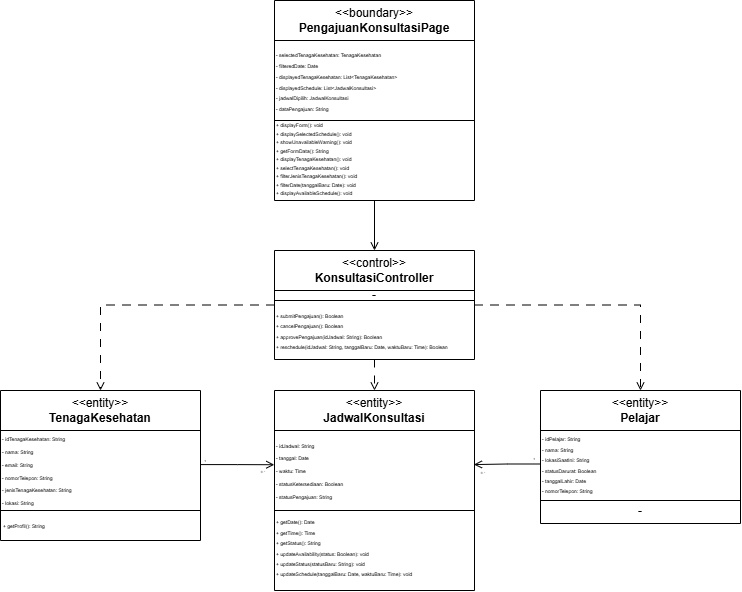

The diagram above was exported from draw.io. Its source (the exported page's mxGraphModel, read from the mxfile embedded in the PNG):
<mxGraphModel dx="1018" dy="593" grid="1" gridSize="10" guides="1" tooltips="1" connect="1" arrows="1" fold="1" page="1" pageScale="1" pageWidth="827" pageHeight="1169" math="0" shadow="0">
  <root>
    <mxCell id="0" />
    <mxCell id="1" parent="0" />
    <mxCell id="y3UTsxN42oaVp7tO4aoz-3" edge="1" parent="1" style="edgeStyle=orthogonalEdgeStyle;rounded=0;orthogonalLoop=1;jettySize=auto;html=1;endArrow=open;endFill=0;" value="">
      <mxGeometry relative="1" as="geometry">
        <mxPoint x="250" y="170" as="sourcePoint" />
      </mxGeometry>
    </mxCell>
    <mxCell id="y3UTsxN42oaVp7tO4aoz-5" edge="1" parent="1" style="edgeStyle=orthogonalEdgeStyle;rounded=0;orthogonalLoop=1;jettySize=auto;html=1;endArrow=open;endFill=0;" value="">
      <mxGeometry relative="1" as="geometry">
        <mxPoint x="460" y="170" as="sourcePoint" />
      </mxGeometry>
    </mxCell>
    <mxCell id="y3UTsxN42oaVp7tO4aoz-9" edge="1" parent="1" style="edgeStyle=orthogonalEdgeStyle;rounded=0;orthogonalLoop=1;jettySize=auto;html=1;endArrow=open;endFill=0;" value="">
      <mxGeometry relative="1" as="geometry">
        <mxPoint x="740" y="170" as="targetPoint" />
      </mxGeometry>
    </mxCell>
    <mxCell id="y3UTsxN42oaVp7tO4aoz-11" edge="1" parent="1" style="edgeStyle=orthogonalEdgeStyle;rounded=0;orthogonalLoop=1;jettySize=auto;html=1;endArrow=open;endFill=0;" value="">
      <mxGeometry relative="1" as="geometry">
        <mxPoint x="600" y="280" as="targetPoint" />
      </mxGeometry>
    </mxCell>
    <mxCell id="C99cnMUvxlVlUfDLlsQT-9" parent="1" style="swimlane;whiteSpace=wrap;html=1;startSize=40;" value="&lt;div&gt;&lt;span style=&quot;background-color: transparent; color: light-dark(rgb(0, 0, 0), rgb(255, 255, 255)); font-weight: normal;&quot;&gt;&amp;lt;&amp;lt;boundary&amp;gt;&amp;gt;&lt;/span&gt;&lt;/div&gt;&lt;div&gt;PengajuanKonsultasiPage&lt;/div&gt;" vertex="1">
      <mxGeometry height="200" width="200" x="314" y="120" as="geometry" />
    </mxCell>
    <mxCell id="uPBfXsm4AhUm66KgWX_s-7" parent="C99cnMUvxlVlUfDLlsQT-9" style="text;html=1;whiteSpace=wrap;strokeColor=default;fillColor=none;align=left;verticalAlign=middle;rounded=0;" value="&lt;div style=&quot;line-height: 90%;&quot;&gt;&lt;div&gt;&lt;font style=&quot;font-size: 5px; line-height: 90%;&quot;&gt;- selectedTenagaKesehatan: TenagaKesehatan&lt;/font&gt;&lt;/div&gt;&lt;div&gt;&lt;font style=&quot;font-size: 5px; line-height: 90%;&quot;&gt;- filteredDate: Date&lt;/font&gt;&lt;/div&gt;&lt;div&gt;&lt;font style=&quot;font-size: 5px; line-height: 90%;&quot;&gt;- displayedTenagaKesehatan: List&amp;lt;TenagaKesehatan&amp;gt;&lt;/font&gt;&lt;/div&gt;&lt;div&gt;&lt;font style=&quot;font-size: 5px; line-height: 90%;&quot;&gt;- displayedSchedule: List&amp;lt;JadwalKonsultasi&amp;gt;&lt;/font&gt;&lt;/div&gt;&lt;div&gt;&lt;font style=&quot;font-size: 5px; line-height: 90%;&quot;&gt;- jadwalDipilih: JadwalKonsultasi&lt;/font&gt;&lt;/div&gt;&lt;div&gt;&lt;font style=&quot;font-size: 5px; line-height: 90%;&quot;&gt;- dataPengajuan: String&lt;/font&gt;&lt;/div&gt;&lt;/div&gt;" vertex="1">
      <mxGeometry height="80" width="200" y="40" as="geometry" />
    </mxCell>
    <mxCell id="uPBfXsm4AhUm66KgWX_s-8" parent="C99cnMUvxlVlUfDLlsQT-9" style="text;html=1;whiteSpace=wrap;strokeColor=none;fillColor=none;align=left;verticalAlign=middle;rounded=0;" value="&lt;div style=&quot;line-height: 70%;&quot;&gt;&lt;div style=&quot;text-align: justify;&quot;&gt;&lt;font style=&quot;font-size: 5px; line-height: 70%;&quot;&gt;+ displayForm(): void&lt;/font&gt;&lt;/div&gt;&lt;div style=&quot;text-align: justify;&quot;&gt;&lt;font style=&quot;font-size: 5px; line-height: 70%;&quot;&gt;+ displaySelectedSchedule(): void&lt;/font&gt;&lt;/div&gt;&lt;div style=&quot;text-align: justify;&quot;&gt;&lt;font style=&quot;font-size: 5px; line-height: 70%;&quot;&gt;+ showUnavailableWarning(): void&lt;/font&gt;&lt;/div&gt;&lt;div style=&quot;text-align: justify;&quot;&gt;&lt;font style=&quot;font-size: 5px; line-height: 70%;&quot;&gt;+ getFormData(): String&lt;/font&gt;&lt;/div&gt;&lt;div style=&quot;text-align: justify;&quot;&gt;&lt;font style=&quot;font-size: 5px; line-height: 70%;&quot;&gt;+ displayTenagaKesehatan(): void&lt;/font&gt;&lt;/div&gt;&lt;div style=&quot;text-align: justify;&quot;&gt;&lt;font style=&quot;font-size: 5px; line-height: 70%;&quot;&gt;+ selectTenagaKesehatan(): void&lt;/font&gt;&lt;/div&gt;&lt;div style=&quot;text-align: justify;&quot;&gt;&lt;font style=&quot;font-size: 5px; line-height: 70%;&quot;&gt;+ filterJenisTenagaKesehatan(): void&lt;/font&gt;&lt;/div&gt;&lt;div style=&quot;text-align: justify;&quot;&gt;&lt;font style=&quot;font-size: 5px; line-height: 70%;&quot;&gt;+ filterDate(tanggalBaru: Date): void&lt;/font&gt;&lt;/div&gt;&lt;div style=&quot;text-align: justify;&quot;&gt;&lt;font style=&quot;font-size: 5px; line-height: 70%;&quot;&gt;+ displayAvailableSchedule(): void&lt;/font&gt;&lt;/div&gt;&lt;/div&gt;" vertex="1">
      <mxGeometry height="70" width="200" y="122" as="geometry" />
    </mxCell>
    <mxCell id="uPBfXsm4AhUm66KgWX_s-23" edge="1" parent="1" source="uPBfXsm4AhUm66KgWX_s-9" style="edgeStyle=orthogonalEdgeStyle;rounded=0;orthogonalLoop=1;jettySize=auto;html=1;exitX=0.5;exitY=1;exitDx=0;exitDy=0;entryX=0.5;entryY=0;entryDx=0;entryDy=0;dashed=1;dashPattern=8 8;endArrow=open;endFill=0;" target="uPBfXsm4AhUm66KgWX_s-12">
      <mxGeometry relative="1" as="geometry" />
    </mxCell>
    <mxCell id="uPBfXsm4AhUm66KgWX_s-25" edge="1" parent="1" source="uPBfXsm4AhUm66KgWX_s-9" style="edgeStyle=orthogonalEdgeStyle;rounded=0;orthogonalLoop=1;jettySize=auto;html=1;exitX=0;exitY=0.5;exitDx=0;exitDy=0;entryX=0.5;entryY=0;entryDx=0;entryDy=0;dashed=1;dashPattern=8 8;endArrow=open;endFill=0;" target="uPBfXsm4AhUm66KgWX_s-15">
      <mxGeometry relative="1" as="geometry" />
    </mxCell>
    <mxCell id="uPBfXsm4AhUm66KgWX_s-26" edge="1" parent="1" source="uPBfXsm4AhUm66KgWX_s-9" style="edgeStyle=orthogonalEdgeStyle;rounded=0;orthogonalLoop=1;jettySize=auto;html=1;exitX=1;exitY=0.5;exitDx=0;exitDy=0;entryX=0.5;entryY=0;entryDx=0;entryDy=0;dashed=1;dashPattern=8 8;endArrow=open;endFill=0;" target="uPBfXsm4AhUm66KgWX_s-18">
      <mxGeometry relative="1" as="geometry" />
    </mxCell>
    <mxCell id="uPBfXsm4AhUm66KgWX_s-9" parent="1" style="swimlane;whiteSpace=wrap;html=1;startSize=40;" value="&lt;div&gt;&lt;span style=&quot;background-color: transparent; color: light-dark(rgb(0, 0, 0), rgb(255, 255, 255)); font-weight: normal;&quot;&gt;&amp;lt;&amp;lt;control&amp;gt;&amp;gt;&lt;/span&gt;&lt;/div&gt;&lt;div&gt;KonsultasiController&lt;/div&gt;" vertex="1">
      <mxGeometry height="109" width="200" x="314" y="370" as="geometry" />
    </mxCell>
    <mxCell id="uPBfXsm4AhUm66KgWX_s-10" parent="uPBfXsm4AhUm66KgWX_s-9" style="text;html=1;whiteSpace=wrap;strokeColor=default;fillColor=none;align=center;verticalAlign=middle;rounded=0;" value="&lt;div style=&quot;line-height: 90%;&quot;&gt;-&lt;/div&gt;" vertex="1">
      <mxGeometry height="10" width="200" y="40" as="geometry" />
    </mxCell>
    <mxCell id="uPBfXsm4AhUm66KgWX_s-11" parent="uPBfXsm4AhUm66KgWX_s-9" style="text;html=1;whiteSpace=wrap;strokeColor=none;fillColor=none;align=left;verticalAlign=middle;rounded=0;" value="&lt;div style=&quot;line-height: 70%;&quot;&gt;&lt;div style=&quot;text-align: justify;&quot;&gt;&lt;div&gt;&lt;font style=&quot;font-size: 5px;&quot;&gt;+ submitPengajuan(): Boolean&lt;/font&gt;&lt;/div&gt;&lt;div&gt;&lt;font style=&quot;font-size: 5px;&quot;&gt;+ cancelPengajuan(): Boolean&lt;/font&gt;&lt;/div&gt;&lt;div&gt;&lt;font style=&quot;font-size: 5px;&quot;&gt;+ approvePengajuan(idJadwal: String): Boolean&lt;/font&gt;&lt;/div&gt;&lt;div&gt;&lt;font style=&quot;font-size: 5px;&quot;&gt;+ reschedule(idJadwal: String, tanggalBaru: Date, waktuBaru: Time): Boolean&lt;/font&gt;&lt;/div&gt;&lt;/div&gt;&lt;/div&gt;" vertex="1">
      <mxGeometry height="59" width="200" y="50" as="geometry" />
    </mxCell>
    <mxCell id="uPBfXsm4AhUm66KgWX_s-12" parent="1" style="swimlane;whiteSpace=wrap;html=1;startSize=40;" value="&lt;div&gt;&lt;span style=&quot;background-color: transparent; color: light-dark(rgb(0, 0, 0), rgb(255, 255, 255)); font-weight: normal;&quot;&gt;&amp;lt;&amp;lt;entity&amp;gt;&amp;gt;&lt;/span&gt;&lt;/div&gt;&lt;div&gt;JadwalKonsultasi&lt;/div&gt;" vertex="1">
      <mxGeometry height="200" width="200" x="314" y="510" as="geometry" />
    </mxCell>
    <mxCell id="uPBfXsm4AhUm66KgWX_s-13" parent="uPBfXsm4AhUm66KgWX_s-12" style="text;html=1;whiteSpace=wrap;strokeColor=default;fillColor=none;align=left;verticalAlign=middle;rounded=0;" value="&lt;div style=&quot;line-height: 90%;&quot;&gt;&lt;div&gt;&lt;span style=&quot;font-size: 5px;&quot;&gt;- idJadwal: String&lt;/span&gt;&lt;/div&gt;&lt;div&gt;&lt;span style=&quot;font-size: 5px;&quot;&gt;- tanggal: Date&lt;/span&gt;&lt;/div&gt;&lt;div&gt;&lt;span style=&quot;font-size: 5px;&quot;&gt;- waktu: Time&lt;/span&gt;&lt;/div&gt;&lt;div&gt;&lt;span style=&quot;font-size: 5px;&quot;&gt;- statusKetersediaan: Boolean&lt;/span&gt;&lt;/div&gt;&lt;div&gt;&lt;span style=&quot;font-size: 5px;&quot;&gt;- statusPengajuan: String&lt;/span&gt;&lt;/div&gt;&lt;/div&gt;" vertex="1">
      <mxGeometry height="80" width="200" y="40" as="geometry" />
    </mxCell>
    <mxCell id="uPBfXsm4AhUm66KgWX_s-14" parent="uPBfXsm4AhUm66KgWX_s-12" style="text;html=1;whiteSpace=wrap;strokeColor=none;fillColor=none;align=left;verticalAlign=middle;rounded=0;" value="&lt;div style=&quot;line-height: 70%;&quot;&gt;&lt;div style=&quot;text-align: justify;&quot;&gt;&lt;div&gt;&lt;font style=&quot;font-size: 5px;&quot;&gt;+ getDate(): Date&lt;/font&gt;&lt;/div&gt;&lt;div&gt;&lt;font style=&quot;font-size: 5px;&quot;&gt;+ getTime(): Time&lt;/font&gt;&lt;/div&gt;&lt;div&gt;&lt;font style=&quot;font-size: 5px;&quot;&gt;+ getStatus(): String&lt;/font&gt;&lt;/div&gt;&lt;div&gt;&lt;font style=&quot;font-size: 5px;&quot;&gt;+ updateAvailability(status: Boolean): void&lt;/font&gt;&lt;/div&gt;&lt;div&gt;&lt;font style=&quot;font-size: 5px;&quot;&gt;+ updateStatus(statusBaru: String): void&lt;/font&gt;&lt;/div&gt;&lt;div&gt;&lt;font style=&quot;font-size: 5px;&quot;&gt;+ updateSchedule(tanggalBaru: Date, waktuBaru: Time): void&lt;/font&gt;&lt;/div&gt;&lt;/div&gt;&lt;/div&gt;" vertex="1">
      <mxGeometry height="70" width="200" y="122" as="geometry" />
    </mxCell>
    <mxCell id="uPBfXsm4AhUm66KgWX_s-28" edge="1" parent="1" source="uPBfXsm4AhUm66KgWX_s-16" style="edgeStyle=orthogonalEdgeStyle;rounded=0;orthogonalLoop=1;jettySize=auto;html=1;exitX=1;exitY=0.426;exitDx=0;exitDy=0;exitPerimeter=0;entryX=-0.001;entryY=0.428;entryDx=0;entryDy=0;entryPerimeter=0;endArrow=open;endFill=0;" target="uPBfXsm4AhUm66KgWX_s-13">
      <mxGeometry relative="1" x="0.0023" as="geometry">
        <Array as="points" />
        <mxPoint x="274" y="584.54" as="sourcePoint" />
        <mxPoint x="314" y="584.5" as="targetPoint" />
      </mxGeometry>
    </mxCell>
    <mxCell id="uPBfXsm4AhUm66KgWX_s-15" parent="1" style="swimlane;whiteSpace=wrap;html=1;startSize=40;" value="&lt;div&gt;&lt;span style=&quot;background-color: transparent; color: light-dark(rgb(0, 0, 0), rgb(255, 255, 255)); font-weight: normal;&quot;&gt;&amp;lt;&amp;lt;entity&amp;gt;&amp;gt;&lt;/span&gt;&lt;/div&gt;&lt;div&gt;TenagaKesehatan&lt;/div&gt;" vertex="1">
      <mxGeometry height="150" width="200" x="40" y="510" as="geometry" />
    </mxCell>
    <mxCell id="uPBfXsm4AhUm66KgWX_s-16" parent="uPBfXsm4AhUm66KgWX_s-15" style="text;html=1;whiteSpace=wrap;strokeColor=default;fillColor=none;align=left;verticalAlign=middle;rounded=0;" value="&lt;div style=&quot;line-height: 90%;&quot;&gt;&lt;div&gt;&lt;span style=&quot;font-size: 5px;&quot;&gt;- idTenagaKesehatan: String&lt;/span&gt;&lt;/div&gt;&lt;div&gt;&lt;span style=&quot;font-size: 5px;&quot;&gt;- nama: String&lt;/span&gt;&lt;/div&gt;&lt;div&gt;&lt;span style=&quot;font-size: 5px;&quot;&gt;- email: String&lt;/span&gt;&lt;/div&gt;&lt;div&gt;&lt;span style=&quot;font-size: 5px;&quot;&gt;- nomorTelepon: String&lt;/span&gt;&lt;/div&gt;&lt;div&gt;&lt;span style=&quot;font-size: 5px;&quot;&gt;- jenisTenagaKesehatan: String&lt;/span&gt;&lt;/div&gt;&lt;div&gt;&lt;span style=&quot;font-size: 5px;&quot;&gt;- lokasi: String&lt;/span&gt;&lt;/div&gt;&lt;/div&gt;" vertex="1">
      <mxGeometry height="80" width="200" y="40" as="geometry" />
    </mxCell>
    <mxCell id="uPBfXsm4AhUm66KgWX_s-17" parent="uPBfXsm4AhUm66KgWX_s-15" style="text;html=1;whiteSpace=wrap;strokeColor=none;fillColor=none;align=left;verticalAlign=middle;rounded=0;" value="&lt;div style=&quot;line-height: 70%;&quot;&gt;&lt;div style=&quot;text-align: justify;&quot;&gt;&lt;span style=&quot;font-size: 5px;&quot;&gt;+ getProfil(): String&lt;/span&gt;&lt;/div&gt;&lt;/div&gt;" vertex="1">
      <mxGeometry height="70" width="200" x="1" y="100" as="geometry" />
    </mxCell>
    <mxCell id="uPBfXsm4AhUm66KgWX_s-18" parent="1" style="swimlane;whiteSpace=wrap;html=1;startSize=40;" value="&lt;div&gt;&lt;span style=&quot;background-color: transparent; color: light-dark(rgb(0, 0, 0), rgb(255, 255, 255)); font-weight: normal;&quot;&gt;&amp;lt;&amp;lt;entity&amp;gt;&amp;gt;&lt;/span&gt;&lt;/div&gt;&lt;div&gt;Pelajar&lt;/div&gt;" vertex="1">
      <mxGeometry height="133" width="200" x="580" y="510" as="geometry" />
    </mxCell>
    <mxCell id="uPBfXsm4AhUm66KgWX_s-19" parent="uPBfXsm4AhUm66KgWX_s-18" style="text;html=1;whiteSpace=wrap;strokeColor=default;fillColor=none;align=left;verticalAlign=middle;rounded=0;" value="&lt;div style=&quot;line-height: 90%;&quot;&gt;&lt;br&gt;&lt;/div&gt;" vertex="1">
      <mxGeometry height="70" width="200" y="40" as="geometry" />
    </mxCell>
    <mxCell id="uPBfXsm4AhUm66KgWX_s-20" parent="uPBfXsm4AhUm66KgWX_s-18" style="text;html=1;whiteSpace=wrap;strokeColor=none;fillColor=none;align=left;verticalAlign=middle;rounded=0;" value="&lt;div style=&quot;line-height: 70%;&quot;&gt;&lt;div style=&quot;text-align: justify;&quot;&gt;&lt;div&gt;&lt;span style=&quot;font-size: 5px;&quot;&gt;- idPelajar: String&lt;/span&gt;&lt;/div&gt;&lt;div&gt;&lt;span style=&quot;font-size: 5px;&quot;&gt;- nama: String&lt;/span&gt;&lt;/div&gt;&lt;div&gt;&lt;span style=&quot;font-size: 5px;&quot;&gt;- lokasiSaatIni: String&lt;/span&gt;&lt;/div&gt;&lt;div&gt;&lt;span style=&quot;font-size: 5px;&quot;&gt;- statusDarurat: Boolean&lt;/span&gt;&lt;/div&gt;&lt;div&gt;&lt;span style=&quot;font-size: 5px;&quot;&gt;- tanggalLahir: Date&lt;/span&gt;&lt;/div&gt;&lt;div&gt;&lt;span style=&quot;font-size: 5px;&quot;&gt;- nomorTelepon: String&lt;/span&gt;&lt;/div&gt;&lt;/div&gt;&lt;/div&gt;" vertex="1">
      <mxGeometry height="59" width="200" y="44" as="geometry" />
    </mxCell>
    <mxCell id="uPBfXsm4AhUm66KgWX_s-27" parent="uPBfXsm4AhUm66KgWX_s-18" style="text;html=1;whiteSpace=wrap;strokeColor=none;fillColor=none;align=center;verticalAlign=middle;rounded=0;" value="-" vertex="1">
      <mxGeometry height="30" width="60" x="70" y="106" as="geometry" />
    </mxCell>
    <mxCell id="uPBfXsm4AhUm66KgWX_s-21" edge="1" parent="1" source="C99cnMUvxlVlUfDLlsQT-9" style="edgeStyle=orthogonalEdgeStyle;rounded=0;orthogonalLoop=1;jettySize=auto;html=1;exitX=0.5;exitY=1;exitDx=0;exitDy=0;endArrow=open;endFill=0;" target="uPBfXsm4AhUm66KgWX_s-9">
      <mxGeometry relative="1" as="geometry" />
    </mxCell>
    <mxCell id="uPBfXsm4AhUm66KgWX_s-30" edge="1" parent="1" source="uPBfXsm4AhUm66KgWX_s-20" style="edgeStyle=orthogonalEdgeStyle;rounded=0;orthogonalLoop=1;jettySize=auto;html=1;exitX=0;exitY=0.5;exitDx=0;exitDy=0;entryX=0.997;entryY=0.426;entryDx=0;entryDy=0;entryPerimeter=0;endArrow=open;endFill=0;" target="uPBfXsm4AhUm66KgWX_s-13">
      <mxGeometry relative="1" as="geometry" />
    </mxCell>
    <mxCell id="uPBfXsm4AhUm66KgWX_s-31" parent="1" style="text;html=1;whiteSpace=wrap;strokeColor=none;fillColor=none;align=center;verticalAlign=middle;rounded=0;" value="&lt;font style=&quot;font-size: 3px;&quot;&gt;1&lt;/font&gt;" vertex="1">
      <mxGeometry height="8.5" width="10" x="240" y="574" as="geometry" />
    </mxCell>
    <mxCell id="uPBfXsm4AhUm66KgWX_s-32" parent="1" style="text;html=1;whiteSpace=wrap;strokeColor=none;fillColor=none;align=center;verticalAlign=middle;rounded=0;" value="&lt;font style=&quot;font-size: 3px;&quot;&gt;0..*&lt;/font&gt;" vertex="1">
      <mxGeometry height="8.5" width="10" x="298" y="584.75" as="geometry" />
    </mxCell>
    <mxCell id="uPBfXsm4AhUm66KgWX_s-33" parent="1" style="text;html=1;whiteSpace=wrap;strokeColor=none;fillColor=none;align=center;verticalAlign=middle;rounded=0;" value="&lt;font style=&quot;font-size: 3px;&quot;&gt;0..*&lt;/font&gt;" vertex="1">
      <mxGeometry height="8.5" width="10" x="518" y="585.75" as="geometry" />
    </mxCell>
    <mxCell id="uPBfXsm4AhUm66KgWX_s-34" parent="1" style="text;html=1;whiteSpace=wrap;strokeColor=none;fillColor=none;align=center;verticalAlign=middle;rounded=0;" value="&lt;font style=&quot;font-size: 3px;&quot;&gt;1&lt;/font&gt;" vertex="1">
      <mxGeometry height="8.5" width="10" x="569" y="571.5" as="geometry" />
    </mxCell>
  </root>
</mxGraphModel>